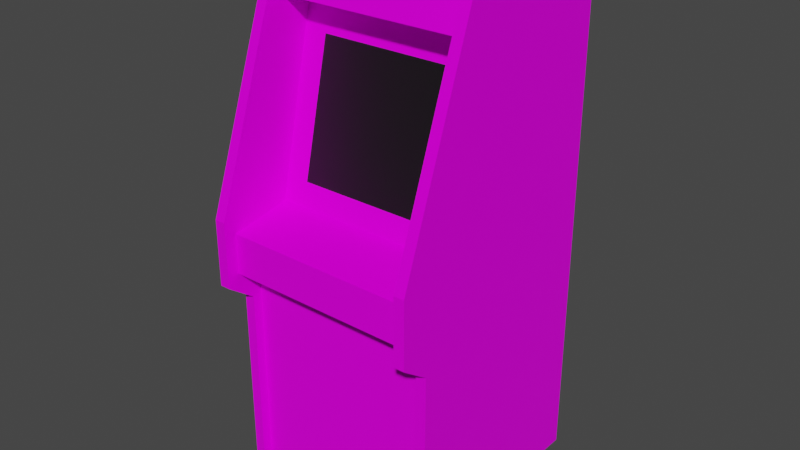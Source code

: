 # Source: Arcade01.blend  (saved by Blender 3.6.11; exported with 4.5.12 LTS)
import bpy
from mathutils import Matrix  # noqa: F401  (used for matrix-valued properties, if any)

bpy.ops.wm.read_factory_settings(use_empty=True)
scene = bpy.context.scene
scene.name = 'Scene'

# ---- collections
col_collection = bpy.data.collections.new('Collection'); scene.collection.children.link(col_collection)

# ---- images (referenced by path relative to the original .blend; pixels are not part of the script)
import os
ASSET_DIR = os.environ.get("B2B_ASSET_DIR", "")  # directory of the original .blend (textures are referenced by path, not embedded)
HERE = os.path.dirname(os.path.abspath(__file__))  # packed textures are extracted next to this script under _unpacked/

def load_image(name, relpath, width, height, colorspace="sRGB"):
    """Load a texture the original file referenced (path relative to the .blend, or extracted next to this script)."""
    p = next((c for c in (os.path.join(HERE, relpath), os.path.join(ASSET_DIR, relpath)) if relpath and os.path.exists(c)), "")
    if p:
        img = bpy.data.images.load(p, check_existing=True)
        img.name = name
    else:  # same state as the original file: an image datablock whose file is absent (Cycles renders it pink)
        img = bpy.data.images.new(name, width, height)
        img.source = "FILE"
        img.filepath = "//" + (relpath or name)
    img.colorspace_settings.name = colorspace
    return img
img_arcade01_a_png = load_image('Arcade01_a.png', 'Arcade01_a.png', 1024, 1024, 'sRGB')

# ---- materials (node trees are filled in below, after node groups)
mat_material = bpy.data.materials.new('Material')
mat_material.alpha_threshold = 0.0
mat_material.use_transparent_shadow = False
mat_material.line_color = (0.0, 0.0, 0.0, 1.0)
mat_screen = bpy.data.materials.new('Screen')
mat_screen.use_transparent_shadow = False

# ---- material node trees
mat_material.use_nodes = True; mat_material.node_tree.nodes.clear()
_N = mat_material.node_tree.nodes; _L = mat_material.node_tree.links
n0 = _N.new('ShaderNodeOutputMaterial'); n0.name = 'Material Output'; n0.location = (300, 300)
n1 = _N.new('ShaderNodeBsdfPrincipled'); n1.name = 'Principled BSDF'; n1.location = (10, 300)
n1.distribution = 'GGX'
n1.subsurface_method = 'RANDOM_WALK_SKIN'
n1.inputs[2].default_value = 0.4
n1.inputs[3].default_value = 1.45
n1.inputs[13].default_value = 0.1
n1.inputs[27].default_value = (0.0, 0.0, 0.0, 1.0)
n1.inputs[28].default_value = 1.0
n2 = _N.new('ShaderNodeTexImage'); n2.name = 'Image Texture'; n2.location = (-280, 280)
n2.image = img_arcade01_a_png
n2.interpolation = 'Closest'
_L.new(n1.outputs[0], n0.inputs[0])
_L.new(n2.outputs[0], n1.inputs[0])
n0.is_active_output = True
mat_screen.use_nodes = True; mat_screen.node_tree.nodes.clear()
_N = mat_screen.node_tree.nodes; _L = mat_screen.node_tree.links
n0 = _N.new('ShaderNodeBsdfPrincipled'); n0.name = 'Principled BSDF'; n0.location = (10, 300)
n0.distribution = 'GGX'
n0.subsurface_method = 'RANDOM_WALK_SKIN'
n0.inputs[0].default_value = (0.004896, 0.004896, 0.004896, 1.0)
n0.inputs[3].default_value = 1.45
n0.inputs[27].default_value = (0.0, 0.0, 0.0, 1.0)
n0.inputs[28].default_value = 1.0
n1 = _N.new('ShaderNodeOutputMaterial'); n1.name = 'Material Output'; n1.location = (300, 300)
_L.new(n0.outputs[0], n1.inputs[0])
n1.is_active_output = True

# ---- world
world_world = bpy.data.worlds.new('World'); scene.world = world_world
world_world.use_nodes = True; world_world.node_tree.nodes.clear()
_N = world_world.node_tree.nodes; _L = world_world.node_tree.links
n0 = _N.new('ShaderNodeOutputWorld'); n0.name = 'World Output'; n0.location = (300, 300)
n1 = _N.new('ShaderNodeBackground'); n1.name = 'Background'; n1.location = (10, 300)
n1.inputs[0].default_value = (0.05088, 0.05088, 0.05088, 1.0)
_L.new(n1.outputs[0], n0.inputs[0])
n0.is_active_output = True
world_world.color = (0.05088, 0.05088, 0.05088)
world_world.use_sun_shadow = False
world_world.sun_shadow_jitter_overblur = 0.0

# ---- meshes
me_cube_001 = bpy.data.meshes.new('Cube.001')
me_cube_001.from_pydata([(0.4516, -0.6725, 1.319), (0.4516, 0.4867, 1.319), (0.4516, 0.4867, 0.9111), (0.4516, 0.4867, 0.0), (0.4516, -0.5396, 0.0), (0.5016, 0.4867, 2.226), (0.4516, 0.4867, 2.226), (0.4516, -0.2654, 2.464), (0.5016, -0.2654, 2.464), (0.4516, -0.6725, 1.008), (0.5016, 0.4867, 0.0), (0.5016, -0.5396, 0.0), (0.5016, -0.5396, 0.9111), (0.5016, -0.6725, 1.008), (0.5016, -0.6725, 1.319), (0.5016, 0.4867, 0.9111), (0.5016, 0.4867, 1.319), (-0.4516, 0.4867, 1.319), (-0.4516, 0.4867, 0.0), (-0.4516, 0.4867, 0.9111), (-0.4516, -0.5396, 0.0), (-0.5016, 0.4867, 2.226), (-0.4516, 0.4867, 2.226), (-0.4516, -0.2654, 2.464), (-0.5016, -0.2654, 2.464), (-0.4516, -0.6725, 1.008), (-0.4516, -0.6725, 1.319), (-0.5016, 0.4867, 0.0), (-0.5016, -0.5396, 0.0), (-0.5016, -0.5396, 0.9111), (-0.5016, -0.6725, 1.008), (-0.5016, -0.6725, 1.319), (-0.5016, 0.4867, 0.9111), (-0.5016, 0.4867, 1.319), (0.4516, -0.5396, 0.9111), (-0.4516, -0.5396, 0.9111), (0.4516, -0.4957, 0.0), (0.4516, -0.4957, 1.059), (0.4516, -0.3224, 1.296), (0.4516, -0.6147, 1.059), (0.4516, -0.6147, 1.247), (0.4516, 0.4367, 2.175), (0.4516, -0.2059, 2.401), (0.4516, 0.4367, 0.0), (-0.4516, 0.4367, 2.175), (-0.4516, -0.3224, 1.296), (-0.4516, -0.4957, 0.0), (-0.4516, -0.4957, 1.059), (-0.4516, -0.6147, 1.059), (-0.4516, -0.6147, 1.247), (-0.4516, 0.4367, 0.0), (-0.4516, -0.2059, 2.401), (0.4516, -0.2782, 2.184), (0.4516, -0.1309, 2.127), (-0.4516, -0.1309, 2.127), (-0.3403, -0.2975, 1.405), (-0.3403, -0.1559, 2.019), (0.3403, -0.1559, 2.019), (0.3403, -0.2975, 1.405), (-0.4516, -0.2782, 2.184)], [(5, 15), (21, 32)], [(9, 34, 12, 13), (34, 4, 11, 12), (6, 7, 8, 5), (10, 15, 12, 11), (0, 9, 13, 14), (6, 5, 10, 3), (2, 34, 0, 1), (7, 0, 14, 8), (35, 20, 18, 19), (23, 26, 17, 22), (14, 13, 12), (14, 12, 15, 16), (24, 21, 33, 31), (0, 34, 9), (25, 30, 29, 35), (35, 29, 28, 20), (22, 21, 24, 23), (27, 28, 29, 32), (26, 31, 30, 25), (22, 18, 27, 21), (19, 17, 26, 35), (23, 24, 31, 26), (4, 34, 2, 3), (0, 7, 6, 1), (31, 29, 30), (31, 33, 32, 29), (8, 14, 16, 5), (26, 25, 35), (38, 45, 49, 40), (48, 39, 40, 49), (47, 37, 39, 48), (52, 42, 51, 59), (51, 42, 41, 44), (36, 37, 47, 46), (44, 41, 43, 50), (56, 55, 58, 57), (59, 54, 53, 52), (55, 56, 54, 45), (58, 55, 45, 38), (57, 58, 38, 53), (56, 57, 53, 54)])
me_cube_001.polygons.foreach_set('material_index', [0, 0, 0, 0, 0, 0, 0, 0, 0, 0, 0, 0, 0, 0, 0, 0, 0, 0, 0, 0, 0, 0, 0, 0, 0, 0, 0, 0, 0, 0, 0, 0, 0, 0, 0, 1, 0, 0, 0, 0, 0])
_uv = me_cube_001.uv_layers.new(name='UVMap')
_uv.uv.foreach_set('vector', [0.5374, 0.1895, 0.5374, 0.1309, 0.5579, 0.1309, 0.5579, 0.1895, 0.5374, 0.1309, 0.5394, 0.0, 0.5579, 0.0, 0.5579, 0.1309, 0.5579, 0.8826, 0.5374, 0.7171, 0.5579, 0.7171, 0.5374, 0.8826, 0.5544, 0.0, 0.5544, 0.396, 0.1013, 0.396, 0.1013, 0.0, 0.5374, 0.2896, 0.5374, 0.1895, 0.5579, 0.1895, 0.5579, 0.2896, 0.5374, 0.0, 0.5579, 0.0, 0.5579, 0.8826, 0.5374, 0.8826, 0.5544, 0.396, 0.1013, 0.396, 0.04802, 0.5547, 0.5544, 0.5547, 0.5374, 0.7171, 0.5374, 0.2896, 0.5579, 0.2896, 0.5579, 0.7171, 0.5544, 0.0, 0.5544, 0.396, 0.1013, 0.396, 0.1013, 0.0, 0.2054, 0.9822, 0.04802, 0.5547, 0.5544, 0.5547, 0.5544, 0.8826, 0.04802, 0.5547, 0.04801, 0.4331, 0.1013, 0.396, 0.04802, 0.5547, 0.1013, 0.396, 0.5544, 0.396, 0.5544, 0.5547, 0.2153, 1.0, 0.5544, 0.9003, 0.5544, 0.5547, 0.04802, 0.5547, 0.04802, 0.5547, 0.1013, 0.396, 0.04801, 0.4331, 0.5374, 0.1895, 0.5579, 0.1895, 0.5579, 0.1309, 0.5374, 0.1309, 0.5374, 0.1309, 0.5579, 0.1309, 0.5579, 0.0, 0.5394, 0.0, 0.5579, 0.8826, 0.5374, 0.8826, 0.5579, 0.7171, 0.5374, 0.7171, 0.5544, 0.0, 0.1013, 0.0, 0.1013, 0.396, 0.5544, 0.396, 0.5374, 0.2896, 0.5579, 0.2896, 0.5579, 0.1895, 0.5374, 0.1895, 0.5374, 0.0, 0.5374, 0.8826, 0.5579, 0.8826, 0.5579, 0.0, 0.5544, 0.396, 0.5544, 0.5547, 0.04802, 0.5547, 0.1013, 0.396, 0.5374, 0.7171, 0.5579, 0.7171, 0.5579, 0.2896, 0.5374, 0.2896, 0.1013, 0.396, 0.1013, 0.0, 0.5544, 0.0, 0.5544, 0.396, 0.04802, 0.5547, 0.2054, 0.9822, 0.5544, 0.8826, 0.5544, 0.5547, 0.04802, 0.5547, 0.1013, 0.396, 0.04802, 0.4331, 0.04802, 0.5547, 0.5544, 0.5547, 0.5544, 0.396, 0.1013, 0.396, 0.2054, 0.9822, 0.04802, 0.5547, 0.5544, 0.5547, 0.5544, 0.8826, 0.04802, 0.5547, 0.04801, 0.4331, 0.1013, 0.396, 0.5626, 0.4377, 0.9688, 0.4377, 0.9688, 0.5953, 0.5626, 0.5953, 0.5626, 1.0, 0.9688, 1.0, 0.9688, 0.9366, 0.5626, 0.9366, 0.9688, 0.6145, 0.5626, 0.6145, 0.5626, 0.5935, 0.9688, 0.5935, 0.9688, 0.1924, 0.9688, 0.2815, 0.5626, 0.2815, 0.5626, 0.1924, 0.5626, 0.3126, 0.9688, 0.3126, 0.9688, 0.625, 0.5626, 0.625, 0.5626, 0.969, 0.5626, 0.5938, 0.9688, 0.5938, 0.9688, 0.969, 0.5626, 0.2813, 0.9688, 0.2813, 0.9688, 0.8437, 0.5626, 0.8437, 0.6209, 0.1924, 0.6209, 0.01941, 0.9226, 0.01941, 0.9226, 0.1924, 0.9688, 0.2512, 0.9688, 0.3141, 0.5626, 0.3141, 0.5626, 0.2512, 0.9226, 0.4588, 0.9226, 0.3031, 0.9688, 0.2815, 0.9688, 0.4803, 0.6209, 0.4161, 0.9226, 0.4161, 0.9688, 0.4377, 0.5626, 0.4377, 0.6209, 0.3031, 0.6209, 0.4588, 0.5626, 0.4803, 0.5626, 0.2815, 0.9226, 0.3031, 0.6209, 0.3031, 0.5626, 0.2815, 0.9688, 0.2815])
me_cube_001.materials.append(mat_material)
me_cube_001.materials.append(mat_screen)
me_cube_001.update()

# ---- objects
ob_arcade01 = bpy.data.objects.new('Arcade01', me_cube_001)

# ---- transforms, parenting, visibility, modifiers, constraints
ob_arcade01.location = (0.0, 0.0, 0.0)

# ---- collection membership
col_collection.objects.link(ob_arcade01)

# ---- scene / render settings (as saved in the file)
scene.frame_start = 1; scene.frame_end = 250; scene.frame_set(1)
scene.render.engine = 'BLENDER_EEVEE_NEXT'
scene.cycles.sampling_pattern = 'TABULATED_SOBOL'
scene.cycles.use_light_tree = False
scene.view_settings.view_transform = 'Filmic'
bpy.context.view_layer.update()

# ---- added for rendering (the .blend has no active camera and no usable light): camera, sun
cam_auto = bpy.data.cameras.new('AutoCamera')
cam_auto.lens = 50.0
cam_auto.sensor_width = 36.0
cam_auto.clip_end = 1000.0
ob_auto_camera = bpy.data.objects.new('AutoCamera', cam_auto)
scene.collection.objects.link(ob_auto_camera)
ob_auto_camera.location = (2.68475, -3.31461, 3.37967)
ob_auto_camera.rotation_euler = (1.09748, -7.21219e-08, 0.694738)
scene.camera = ob_auto_camera
light_auto_sun = bpy.data.lights.new('AutoSun', 'SUN')
light_auto_sun.energy = 3.0
light_auto_sun.angle = 0.0523599
ob_auto_sun = bpy.data.objects.new('AutoSun', light_auto_sun)
scene.collection.objects.link(ob_auto_sun)
ob_auto_sun.rotation_euler = (0.872665, 0.174533, 0.523599)
bpy.context.view_layer.update()
